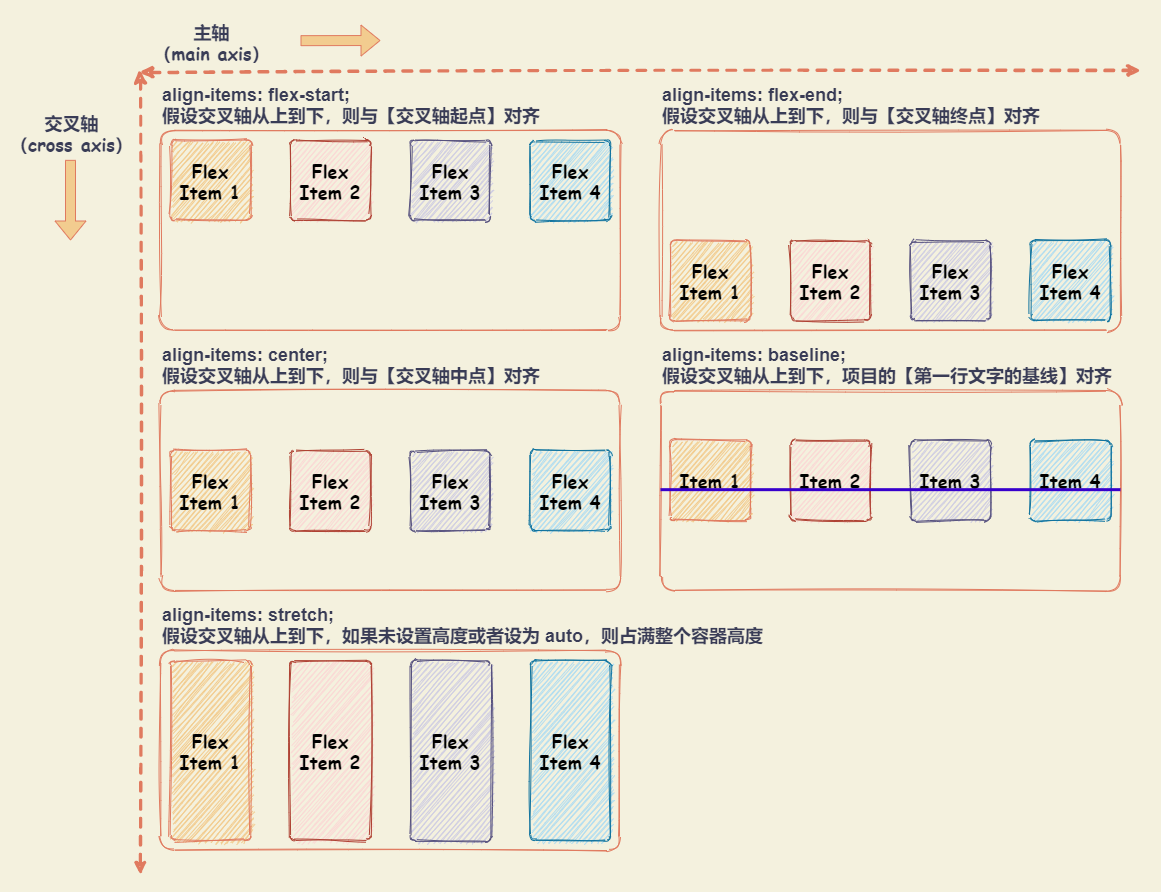

The diagram above was exported from draw.io. Its source (the exported page's mxGraphModel, read from the mxfile embedded in the PNG):
<mxGraphModel dx="1118" dy="865" grid="1" gridSize="10" guides="1" tooltips="1" connect="1" arrows="1" fold="1" page="1" pageScale="1" pageWidth="827" pageHeight="1169" background="#F4F1DE" math="0" shadow="0">
  <root>
    <mxCell id="0" />
    <mxCell id="1" parent="0" />
    <mxCell id="2" value="" style="rounded=0;whiteSpace=wrap;html=1;sketch=1;fontSize=18;fontColor=#393C56;align=left;fillColor=none;strokeColor=none;" vertex="1" parent="1">
      <mxGeometry x="20" y="50" width="1160" height="890" as="geometry" />
    </mxCell>
    <mxCell id="3" value="" style="rounded=1;whiteSpace=wrap;html=1;sketch=1;strokeColor=#E07A5F;fontColor=#393C56;fillColor=none;arcSize=7;" vertex="1" parent="1">
      <mxGeometry x="180" y="440" width="460" height="200" as="geometry" />
    </mxCell>
    <mxCell id="4" value="" style="rounded=1;whiteSpace=wrap;html=1;sketch=1;strokeColor=#E07A5F;fontColor=#393C56;fillColor=none;arcSize=7;" vertex="1" parent="1">
      <mxGeometry x="180" y="180" width="460" height="200" as="geometry" />
    </mxCell>
    <mxCell id="9" value="&lt;font style=&quot;font-size: 18px&quot;&gt;align-items: flex-start; &lt;br&gt;假设交叉轴从上到下，则与【交叉轴起点】对齐&lt;br&gt;&lt;/font&gt;" style="text;html=1;strokeColor=none;fillColor=none;align=left;verticalAlign=middle;whiteSpace=wrap;rounded=0;sketch=0;fontColor=#393C56;fontSize=18;fontStyle=1" vertex="1" parent="1">
      <mxGeometry x="180" y="130" width="460" height="50" as="geometry" />
    </mxCell>
    <mxCell id="11" value="&lt;font style=&quot;font-size: 18px&quot;&gt;align-items: center;&lt;br&gt;假设交叉轴从上到下，则与【交叉轴中点】对齐&lt;br&gt;&lt;/font&gt;" style="text;html=1;strokeColor=none;fillColor=none;align=left;verticalAlign=middle;whiteSpace=wrap;rounded=0;sketch=0;fontColor=#393C56;fontSize=18;fontStyle=1" vertex="1" parent="1">
      <mxGeometry x="180" y="390" width="460" height="50" as="geometry" />
    </mxCell>
    <mxCell id="12" value="" style="endArrow=classic;startArrow=classic;html=1;strokeColor=#E07A5F;fillColor=#F2CC8F;fontFamily=Comic Sans MS;fontColor=#393C56;exitX=0;exitY=0.25;exitDx=0;exitDy=0;strokeWidth=3;dashed=1;sketch=1;startFill=1;" edge="1" parent="1">
      <mxGeometry width="50" height="50" relative="1" as="geometry">
        <mxPoint x="160" y="122" as="sourcePoint" />
        <mxPoint x="1160" y="120" as="targetPoint" />
      </mxGeometry>
    </mxCell>
    <mxCell id="13" value="主轴&lt;br&gt;（main axis）" style="edgeLabel;align=center;verticalAlign=middle;resizable=0;points=[];fontFamily=Comic Sans MS;fontColor=#393C56;labelBackgroundColor=none;labelBorderColor=none;html=1;fontStyle=1;fontSize=18;" vertex="1" connectable="0" parent="12">
      <mxGeometry x="-0.4393" y="2" relative="1" as="geometry">
        <mxPoint x="-210" y="-29.439999999999998" as="offset" />
      </mxGeometry>
    </mxCell>
    <mxCell id="14" value="" style="endArrow=classic;startArrow=classic;html=1;strokeColor=#E07A5F;fillColor=#F2CC8F;fontFamily=Comic Sans MS;fontColor=#393C56;strokeWidth=3;sketch=1;shadow=0;rounded=1;dashed=1;startFill=1;" edge="1" parent="1">
      <mxGeometry width="50" height="50" relative="1" as="geometry">
        <mxPoint x="160" y="120" as="sourcePoint" />
        <mxPoint x="160" y="924" as="targetPoint" />
      </mxGeometry>
    </mxCell>
    <mxCell id="15" value="交叉轴&lt;br&gt;（cross axis）" style="edgeLabel;html=1;align=center;verticalAlign=middle;resizable=0;points=[];fontSize=18;fontFamily=Comic Sans MS;fontColor=#393C56;labelBackgroundColor=none;fontStyle=1" vertex="1" connectable="0" parent="14">
      <mxGeometry x="-0.7192" y="2" relative="1" as="geometry">
        <mxPoint x="-72.00000000000001" y="-52.00000000000001" as="offset" />
      </mxGeometry>
    </mxCell>
    <mxCell id="19" value="&lt;font style=&quot;font-size: 18px&quot; color=&quot;#000000&quot;&gt;Flex Item 1&lt;/font&gt;" style="whiteSpace=wrap;html=1;fontFamily=Comic Sans MS;arcSize=6;sketch=1;rounded=1;fillColor=#F2CC8F;strokeColor=#E07A5F;fillStyle=auto;fontStyle=1;fontColor=#393C56;fontSize=18;" vertex="1" parent="1">
      <mxGeometry x="190" y="190" width="80" height="80" as="geometry" />
    </mxCell>
    <mxCell id="20" value="&lt;font style=&quot;font-size: 18px&quot; color=&quot;#000000&quot;&gt;Flex Item 2&lt;/font&gt;" style="whiteSpace=wrap;html=1;fontFamily=Comic Sans MS;arcSize=6;sketch=1;rounded=1;fillColor=#fad9d5;strokeColor=#ae4132;fillStyle=auto;fontStyle=1;fontSize=18;" vertex="1" parent="1">
      <mxGeometry x="310" y="190" width="80" height="80" as="geometry" />
    </mxCell>
    <mxCell id="21" value="&lt;font style=&quot;font-size: 18px&quot; color=&quot;#000000&quot;&gt;Flex Item 3&lt;/font&gt;" style="whiteSpace=wrap;html=1;fontFamily=Comic Sans MS;arcSize=6;sketch=1;rounded=1;fillColor=#d0cee2;strokeColor=#56517e;fillStyle=auto;fontStyle=1;fontSize=18;" vertex="1" parent="1">
      <mxGeometry x="430" y="190" width="80" height="80" as="geometry" />
    </mxCell>
    <mxCell id="22" value="&lt;font style=&quot;font-size: 18px&quot; color=&quot;#000000&quot;&gt;Flex Item 4&lt;/font&gt;" style="whiteSpace=wrap;html=1;fontFamily=Comic Sans MS;arcSize=6;sketch=1;rounded=1;fillColor=#b1ddf0;strokeColor=#10739e;fillStyle=auto;fontStyle=1;fontSize=18;" vertex="1" parent="1">
      <mxGeometry x="550" y="190" width="80" height="80" as="geometry" />
    </mxCell>
    <mxCell id="23" value="&lt;font style=&quot;font-size: 18px&quot; color=&quot;#000000&quot;&gt;Flex Item 1&lt;/font&gt;" style="whiteSpace=wrap;html=1;fontFamily=Comic Sans MS;arcSize=6;sketch=1;rounded=1;fillColor=#F2CC8F;strokeColor=#E07A5F;fillStyle=auto;fontStyle=1;fontColor=#393C56;fontSize=18;" vertex="1" parent="1">
      <mxGeometry x="190" y="500" width="80" height="80" as="geometry" />
    </mxCell>
    <mxCell id="25" value="&lt;font style=&quot;font-size: 18px&quot; color=&quot;#000000&quot;&gt;Flex Item 2&lt;/font&gt;" style="whiteSpace=wrap;html=1;fontFamily=Comic Sans MS;arcSize=6;sketch=1;rounded=1;fillColor=#fad9d5;strokeColor=#ae4132;fillStyle=auto;fontStyle=1;fontSize=18;" vertex="1" parent="1">
      <mxGeometry x="310" y="500" width="80" height="80" as="geometry" />
    </mxCell>
    <mxCell id="26" value="&lt;font style=&quot;font-size: 18px&quot; color=&quot;#000000&quot;&gt;Flex Item 3&lt;/font&gt;" style="whiteSpace=wrap;html=1;fontFamily=Comic Sans MS;arcSize=6;sketch=1;rounded=1;fillColor=#d0cee2;strokeColor=#56517e;fillStyle=auto;fontStyle=1;fontSize=18;" vertex="1" parent="1">
      <mxGeometry x="430" y="500" width="80" height="80" as="geometry" />
    </mxCell>
    <mxCell id="27" value="&lt;font style=&quot;font-size: 18px&quot; color=&quot;#000000&quot;&gt;Flex Item 4&lt;/font&gt;" style="whiteSpace=wrap;html=1;fontFamily=Comic Sans MS;arcSize=6;sketch=1;rounded=1;fillColor=#b1ddf0;strokeColor=#10739e;fillStyle=auto;fontStyle=1;fontSize=18;" vertex="1" parent="1">
      <mxGeometry x="550" y="500" width="80" height="80" as="geometry" />
    </mxCell>
    <mxCell id="28" value="" style="shape=flexArrow;endArrow=classic;html=1;strokeColor=#E07A5F;fillColor=#F2CC8F;fontSize=18;fontColor=#393C56;" edge="1" parent="1">
      <mxGeometry width="50" height="50" relative="1" as="geometry">
        <mxPoint x="320" y="90.17000000000007" as="sourcePoint" />
        <mxPoint x="400" y="90" as="targetPoint" />
      </mxGeometry>
    </mxCell>
    <mxCell id="29" value="" style="shape=flexArrow;endArrow=classic;html=1;strokeColor=#E07A5F;fillColor=#F2CC8F;fontSize=18;fontColor=#393C56;" edge="1" parent="1">
      <mxGeometry width="50" height="50" relative="1" as="geometry">
        <mxPoint x="90" y="209.33999999999992" as="sourcePoint" />
        <mxPoint x="90" y="290" as="targetPoint" />
      </mxGeometry>
    </mxCell>
    <mxCell id="38" value="" style="rounded=1;whiteSpace=wrap;html=1;sketch=1;strokeColor=#E07A5F;fontColor=#393C56;fillColor=none;arcSize=7;" vertex="1" parent="1">
      <mxGeometry x="680" y="180" width="460" height="200" as="geometry" />
    </mxCell>
    <mxCell id="39" value="&lt;font style=&quot;font-size: 18px&quot;&gt;align-items: flex-end; &lt;br&gt;假设交叉轴从上到下，则与【交叉轴终点】对齐&lt;br&gt;&lt;/font&gt;" style="text;html=1;strokeColor=none;fillColor=none;align=left;verticalAlign=middle;whiteSpace=wrap;rounded=0;sketch=0;fontColor=#393C56;fontSize=18;fontStyle=1" vertex="1" parent="1">
      <mxGeometry x="680" y="130" width="460" height="50" as="geometry" />
    </mxCell>
    <mxCell id="40" value="&lt;font style=&quot;font-size: 18px&quot; color=&quot;#000000&quot;&gt;Flex Item 1&lt;/font&gt;" style="whiteSpace=wrap;html=1;fontFamily=Comic Sans MS;arcSize=6;sketch=1;rounded=1;fillColor=#F2CC8F;strokeColor=#E07A5F;fillStyle=auto;fontStyle=1;fontColor=#393C56;fontSize=18;" vertex="1" parent="1">
      <mxGeometry x="690" y="290" width="80" height="80" as="geometry" />
    </mxCell>
    <mxCell id="41" value="&lt;font style=&quot;font-size: 18px&quot; color=&quot;#000000&quot;&gt;Flex Item 2&lt;/font&gt;" style="whiteSpace=wrap;html=1;fontFamily=Comic Sans MS;arcSize=6;sketch=1;rounded=1;fillColor=#fad9d5;strokeColor=#ae4132;fillStyle=auto;fontStyle=1;fontSize=18;" vertex="1" parent="1">
      <mxGeometry x="810" y="290" width="80" height="80" as="geometry" />
    </mxCell>
    <mxCell id="42" value="&lt;font style=&quot;font-size: 18px&quot; color=&quot;#000000&quot;&gt;Flex Item 3&lt;/font&gt;" style="whiteSpace=wrap;html=1;fontFamily=Comic Sans MS;arcSize=6;sketch=1;rounded=1;fillColor=#d0cee2;strokeColor=#56517e;fillStyle=auto;fontStyle=1;fontSize=18;" vertex="1" parent="1">
      <mxGeometry x="930" y="290" width="80" height="80" as="geometry" />
    </mxCell>
    <mxCell id="43" value="&lt;font style=&quot;font-size: 18px&quot; color=&quot;#000000&quot;&gt;Flex Item 4&lt;/font&gt;" style="whiteSpace=wrap;html=1;fontFamily=Comic Sans MS;arcSize=6;sketch=1;rounded=1;fillColor=#b1ddf0;strokeColor=#10739e;fillStyle=auto;fontStyle=1;fontSize=18;" vertex="1" parent="1">
      <mxGeometry x="1050" y="290" width="80" height="80" as="geometry" />
    </mxCell>
    <mxCell id="44" value="" style="rounded=1;whiteSpace=wrap;html=1;sketch=1;strokeColor=#E07A5F;fontColor=#393C56;fillColor=none;arcSize=7;" vertex="1" parent="1">
      <mxGeometry x="680" y="440" width="460" height="200" as="geometry" />
    </mxCell>
    <mxCell id="45" value="&lt;font style=&quot;font-size: 18px&quot;&gt;align-items: baseline; &lt;br&gt;假设交叉轴从上到下，项目的【第一行文字的基线】对齐&lt;br&gt;&lt;/font&gt;" style="text;html=1;strokeColor=none;fillColor=none;align=left;verticalAlign=middle;whiteSpace=wrap;rounded=0;sketch=0;fontColor=#393C56;fontSize=18;fontStyle=1" vertex="1" parent="1">
      <mxGeometry x="680" y="390" width="460" height="50" as="geometry" />
    </mxCell>
    <mxCell id="46" value="&lt;font style=&quot;font-size: 18px&quot; color=&quot;#000000&quot;&gt;Item 1&lt;/font&gt;" style="whiteSpace=wrap;html=1;fontFamily=Comic Sans MS;arcSize=6;sketch=1;rounded=1;fillColor=#F2CC8F;strokeColor=#E07A5F;fillStyle=auto;fontStyle=1;fontColor=#393C56;fontSize=18;" vertex="1" parent="1">
      <mxGeometry x="690" y="490" width="80" height="80" as="geometry" />
    </mxCell>
    <mxCell id="47" value="&lt;font style=&quot;font-size: 18px&quot; color=&quot;#000000&quot;&gt;Item 2&lt;/font&gt;" style="whiteSpace=wrap;html=1;fontFamily=Comic Sans MS;arcSize=6;sketch=1;rounded=1;fillColor=#fad9d5;strokeColor=#ae4132;fillStyle=auto;fontStyle=1;fontSize=18;" vertex="1" parent="1">
      <mxGeometry x="810" y="490" width="80" height="80" as="geometry" />
    </mxCell>
    <mxCell id="48" value="&lt;font style=&quot;font-size: 18px&quot; color=&quot;#000000&quot;&gt;Item 3&lt;/font&gt;" style="whiteSpace=wrap;html=1;fontFamily=Comic Sans MS;arcSize=6;sketch=1;rounded=1;fillColor=#d0cee2;strokeColor=#56517e;fillStyle=auto;fontStyle=1;fontSize=18;" vertex="1" parent="1">
      <mxGeometry x="930" y="490" width="80" height="80" as="geometry" />
    </mxCell>
    <mxCell id="49" value="&lt;font style=&quot;font-size: 18px&quot; color=&quot;#000000&quot;&gt;Item 4&lt;/font&gt;" style="whiteSpace=wrap;html=1;fontFamily=Comic Sans MS;arcSize=6;sketch=1;rounded=1;fillColor=#b1ddf0;strokeColor=#10739e;fillStyle=auto;fontStyle=1;fontSize=18;" vertex="1" parent="1">
      <mxGeometry x="1050" y="490" width="80" height="80" as="geometry" />
    </mxCell>
    <mxCell id="50" value="" style="rounded=1;whiteSpace=wrap;html=1;sketch=1;strokeColor=#E07A5F;fontColor=#393C56;fillColor=none;arcSize=7;" vertex="1" parent="1">
      <mxGeometry x="180" y="700" width="460" height="200" as="geometry" />
    </mxCell>
    <mxCell id="51" value="&lt;font style=&quot;font-size: 18px&quot;&gt;align-items: stretch;&amp;nbsp;&lt;br&gt;假设交叉轴从上到下，如果未设置高度或者设为 auto，则占满整个容器高度&lt;br&gt;&lt;/font&gt;" style="text;html=1;strokeColor=none;fillColor=none;align=left;verticalAlign=middle;whiteSpace=wrap;rounded=0;sketch=0;fontColor=#393C56;fontSize=18;fontStyle=1" vertex="1" parent="1">
      <mxGeometry x="180" y="650" width="650" height="50" as="geometry" />
    </mxCell>
    <mxCell id="52" value="&lt;font style=&quot;font-size: 18px&quot; color=&quot;#000000&quot;&gt;Flex Item 1&lt;/font&gt;" style="whiteSpace=wrap;html=1;fontFamily=Comic Sans MS;arcSize=6;sketch=1;rounded=1;fillColor=#F2CC8F;strokeColor=#E07A5F;fillStyle=auto;fontStyle=1;fontColor=#393C56;fontSize=18;" vertex="1" parent="1">
      <mxGeometry x="190" y="710" width="80" height="180" as="geometry" />
    </mxCell>
    <mxCell id="53" value="&lt;font style=&quot;font-size: 18px&quot; color=&quot;#000000&quot;&gt;Flex Item 2&lt;/font&gt;" style="whiteSpace=wrap;html=1;fontFamily=Comic Sans MS;arcSize=6;sketch=1;rounded=1;fillColor=#fad9d5;strokeColor=#ae4132;fillStyle=auto;fontStyle=1;fontSize=18;" vertex="1" parent="1">
      <mxGeometry x="310" y="710" width="80" height="180" as="geometry" />
    </mxCell>
    <mxCell id="54" value="&lt;font style=&quot;font-size: 18px&quot; color=&quot;#000000&quot;&gt;Flex Item 3&lt;/font&gt;" style="whiteSpace=wrap;html=1;fontFamily=Comic Sans MS;arcSize=6;sketch=1;rounded=1;fillColor=#d0cee2;strokeColor=#56517e;fillStyle=auto;fontStyle=1;fontSize=18;" vertex="1" parent="1">
      <mxGeometry x="430" y="710" width="80" height="180" as="geometry" />
    </mxCell>
    <mxCell id="55" value="&lt;font style=&quot;font-size: 18px&quot; color=&quot;#000000&quot;&gt;Flex Item 4&lt;/font&gt;" style="whiteSpace=wrap;html=1;fontFamily=Comic Sans MS;arcSize=6;sketch=1;rounded=1;fillColor=#b1ddf0;strokeColor=#10739e;fillStyle=auto;fontStyle=1;fontSize=18;" vertex="1" parent="1">
      <mxGeometry x="550" y="710" width="80" height="180" as="geometry" />
    </mxCell>
    <mxCell id="57" value="" style="endArrow=none;html=1;fillColor=#6a00ff;fontColor=#393C56;exitX=0;exitY=0.5;exitDx=0;exitDy=0;entryX=1;entryY=0.5;entryDx=0;entryDy=0;strokeWidth=3;strokeColor=#3700CC;" edge="1" parent="1">
      <mxGeometry width="50" height="50" relative="1" as="geometry">
        <mxPoint x="680" y="539.1700000000001" as="sourcePoint" />
        <mxPoint x="1140" y="539.1700000000001" as="targetPoint" />
      </mxGeometry>
    </mxCell>
  </root>
</mxGraphModel>